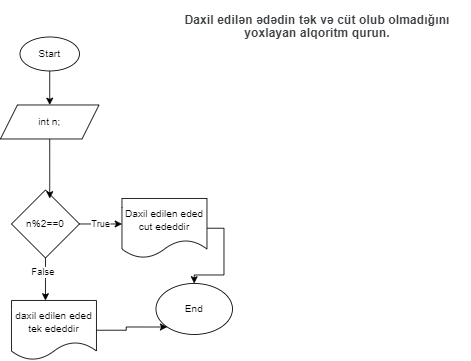

The diagram above was exported from draw.io. Its source (the exported page's mxGraphModel, read from the mxfile embedded in the PNG):
<mxGraphModel dx="880" dy="468" grid="1" gridSize="10" guides="1" tooltips="1" connect="1" arrows="1" fold="1" page="1" pageScale="1" pageWidth="827" pageHeight="1169" math="0" shadow="0">
  <root>
    <mxCell id="0" />
    <mxCell id="1" parent="0" />
    <mxCell id="2kIyZ8LaMK0gRc8WHCoS-1" value="End" style="ellipse;whiteSpace=wrap;html=1;" vertex="1" parent="1">
      <mxGeometry x="670" y="460" width="90" height="60" as="geometry" />
    </mxCell>
    <mxCell id="hhLOMukGmkEnH_DSYt_--4" style="edgeStyle=orthogonalEdgeStyle;rounded=0;orthogonalLoop=1;jettySize=auto;html=1;exitX=0.5;exitY=1;exitDx=0;exitDy=0;" edge="1" parent="1" source="2kIyZ8LaMK0gRc8WHCoS-2" target="hhLOMukGmkEnH_DSYt_--2">
      <mxGeometry relative="1" as="geometry">
        <Array as="points">
          <mxPoint x="545" y="260" />
          <mxPoint x="545" y="260" />
        </Array>
      </mxGeometry>
    </mxCell>
    <mxCell id="2kIyZ8LaMK0gRc8WHCoS-2" value="Start" style="ellipse;whiteSpace=wrap;html=1;" vertex="1" parent="1">
      <mxGeometry x="510" y="170" width="70" height="40" as="geometry" />
    </mxCell>
    <mxCell id="hhLOMukGmkEnH_DSYt_--1" value="&#10;&lt;b style=&quot;-webkit-tap-highlight-color: transparent; color: rgb(60, 64, 67); font-family: Roboto, Arial, sans-serif; font-size: 14px; font-style: normal; font-variant-ligatures: normal; font-variant-caps: normal; letter-spacing: 0.2px; orphans: 2; text-align: left; text-indent: 0px; text-transform: none; widows: 2; word-spacing: 0px; -webkit-text-stroke-width: 0px; white-space: normal; text-decoration-thickness: initial; text-decoration-style: initial; text-decoration-color: initial;&quot;&gt;Daxil edilən ədədin tək və cüt olub olmadığını yoxlayan alqoritm qurun.&lt;/b&gt;&#10;&#10;" style="text;html=1;align=center;verticalAlign=middle;whiteSpace=wrap;rounded=0;" vertex="1" parent="1">
      <mxGeometry x="680" y="140" width="360" height="50" as="geometry" />
    </mxCell>
    <mxCell id="hhLOMukGmkEnH_DSYt_--2" value="int n;" style="shape=parallelogram;perimeter=parallelogramPerimeter;whiteSpace=wrap;html=1;fixedSize=1;" vertex="1" parent="1">
      <mxGeometry x="487" y="250" width="116" height="40" as="geometry" />
    </mxCell>
    <mxCell id="hhLOMukGmkEnH_DSYt_--9" value="True" style="edgeStyle=orthogonalEdgeStyle;rounded=0;orthogonalLoop=1;jettySize=auto;html=1;exitX=1;exitY=0.5;exitDx=0;exitDy=0;" edge="1" parent="1" source="hhLOMukGmkEnH_DSYt_--5">
      <mxGeometry relative="1" as="geometry">
        <mxPoint x="630" y="390" as="targetPoint" />
      </mxGeometry>
    </mxCell>
    <mxCell id="hhLOMukGmkEnH_DSYt_--10" style="edgeStyle=orthogonalEdgeStyle;rounded=0;orthogonalLoop=1;jettySize=auto;html=1;exitX=0.5;exitY=1;exitDx=0;exitDy=0;" edge="1" parent="1" source="hhLOMukGmkEnH_DSYt_--5">
      <mxGeometry relative="1" as="geometry">
        <mxPoint x="540" y="480" as="targetPoint" />
      </mxGeometry>
    </mxCell>
    <mxCell id="hhLOMukGmkEnH_DSYt_--16" value="False" style="edgeLabel;html=1;align=center;verticalAlign=middle;resizable=0;points=[];" vertex="1" connectable="0" parent="hhLOMukGmkEnH_DSYt_--10">
      <mxGeometry x="-0.3664" y="-4" relative="1" as="geometry">
        <mxPoint as="offset" />
      </mxGeometry>
    </mxCell>
    <mxCell id="hhLOMukGmkEnH_DSYt_--5" value="n%2==0" style="rhombus;whiteSpace=wrap;html=1;" vertex="1" parent="1">
      <mxGeometry x="500" y="350" width="80" height="80" as="geometry" />
    </mxCell>
    <mxCell id="hhLOMukGmkEnH_DSYt_--8" style="edgeStyle=orthogonalEdgeStyle;rounded=0;orthogonalLoop=1;jettySize=auto;html=1;exitX=0.5;exitY=1;exitDx=0;exitDy=0;entryX=0.563;entryY=0.125;entryDx=0;entryDy=0;entryPerimeter=0;" edge="1" parent="1" source="hhLOMukGmkEnH_DSYt_--2" target="hhLOMukGmkEnH_DSYt_--5">
      <mxGeometry relative="1" as="geometry" />
    </mxCell>
    <mxCell id="hhLOMukGmkEnH_DSYt_--15" style="edgeStyle=orthogonalEdgeStyle;rounded=0;orthogonalLoop=1;jettySize=auto;html=1;exitX=1;exitY=0.5;exitDx=0;exitDy=0;" edge="1" parent="1" source="hhLOMukGmkEnH_DSYt_--11" target="2kIyZ8LaMK0gRc8WHCoS-1">
      <mxGeometry relative="1" as="geometry" />
    </mxCell>
    <mxCell id="hhLOMukGmkEnH_DSYt_--11" value="Daxil edilen eded cut ededdir" style="shape=document;whiteSpace=wrap;html=1;boundedLbl=1;" vertex="1" parent="1">
      <mxGeometry x="630" y="360" width="100" height="70" as="geometry" />
    </mxCell>
    <mxCell id="hhLOMukGmkEnH_DSYt_--14" style="edgeStyle=orthogonalEdgeStyle;rounded=0;orthogonalLoop=1;jettySize=auto;html=1;exitX=1;exitY=0.5;exitDx=0;exitDy=0;entryX=0;entryY=1;entryDx=0;entryDy=0;" edge="1" parent="1" source="hhLOMukGmkEnH_DSYt_--12" target="2kIyZ8LaMK0gRc8WHCoS-1">
      <mxGeometry relative="1" as="geometry" />
    </mxCell>
    <mxCell id="hhLOMukGmkEnH_DSYt_--12" value="daxil edilen eded tek ededdir" style="shape=document;whiteSpace=wrap;html=1;boundedLbl=1;" vertex="1" parent="1">
      <mxGeometry x="500" y="480" width="100" height="70" as="geometry" />
    </mxCell>
  </root>
</mxGraphModel>